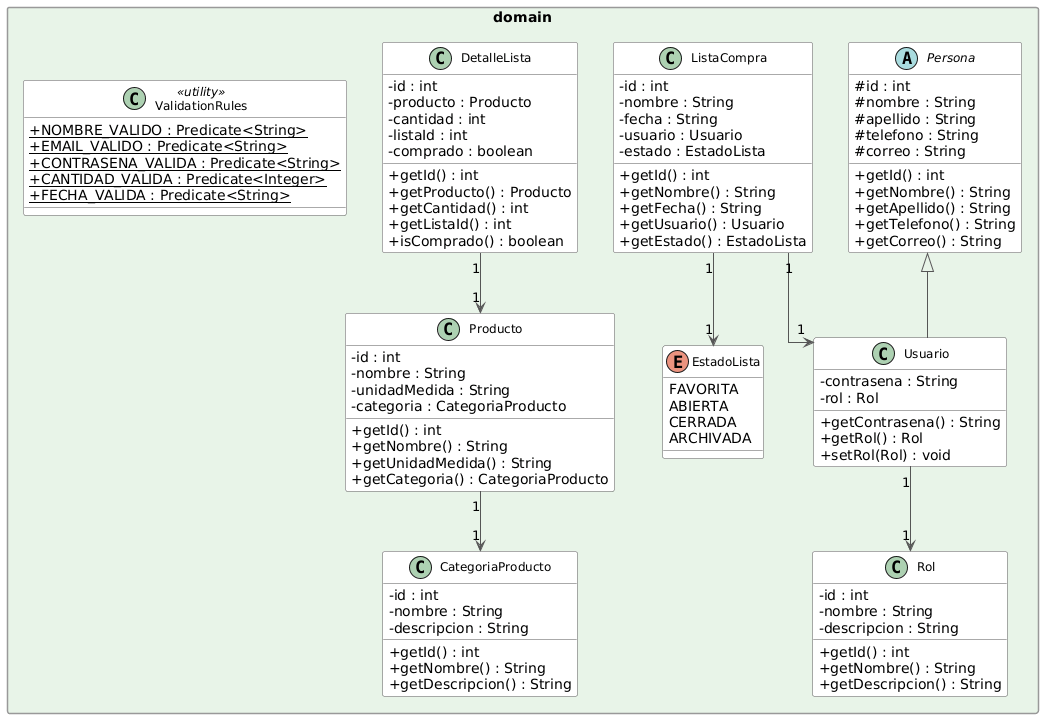

The diagram above was rendered by PlantUML. Its source (embedded in the PNG):
@startuml
skinparam classAttributeIconSize 0
skinparam linetype ortho
skinparam packageStyle rectangle
skinparam classFontSize 12
skinparam class {
  BackgroundColor White
  BorderColor #555
  ArrowColor #555
}
skinparam package {
  BackgroundColor #F8F8F8
  BorderColor #999
}

' ─────────────────────────────────────────
' DOMINIO
' ─────────────────────────────────────────
package "domain" #E8F4E8 {

  abstract class Persona {
    # id : int
    # nombre : String
    # apellido : String
    # telefono : String
    # correo : String
    + getId() : int
    + getNombre() : String
    + getApellido() : String
    + getTelefono() : String
    + getCorreo() : String
  }

  class Usuario {
    - contrasena : String
    - rol : Rol
    + getContrasena() : String
    + getRol() : Rol
    + setRol(Rol) : void
  }

  class Rol {
    - id : int
    - nombre : String
    - descripcion : String
    + getId() : int
    + getNombre() : String
    + getDescripcion() : String
  }

  class Producto {
    - id : int
    - nombre : String
    - unidadMedida : String
    - categoria : CategoriaProducto
    + getId() : int
    + getNombre() : String
    + getUnidadMedida() : String
    + getCategoria() : CategoriaProducto
  }

  class CategoriaProducto {
    - id : int
    - nombre : String
    - descripcion : String
    + getId() : int
    + getNombre() : String
    + getDescripcion() : String
  }

  class ListaCompra {
    - id : int
    - nombre : String
    - fecha : String
    - usuario : Usuario
    - estado : EstadoLista
    + getId() : int
    + getNombre() : String
    + getFecha() : String
    + getUsuario() : Usuario
    + getEstado() : EstadoLista
  }

  class DetalleLista {
    - id : int
    - producto : Producto
    - cantidad : int
    - listaId : int
    - comprado : boolean
    + getId() : int
    + getProducto() : Producto
    + getCantidad() : int
    + getListaId() : int
    + isComprado() : boolean
  }

  enum EstadoLista {
    FAVORITA
    ABIERTA
    CERRADA
    ARCHIVADA
  }

  class ValidationRules <<utility>> {
    {static} + NOMBRE_VALIDO : Predicate<String>
    {static} + EMAIL_VALIDO : Predicate<String>
    {static} + CONTRASENA_VALIDA : Predicate<String>
    {static} + CANTIDAD_VALIDA : Predicate<Integer>
    {static} + FECHA_VALIDA : Predicate<String>
  }

  ' Relaciones del dominio
  Persona <|-- Usuario
  Usuario "1" --> "1" Rol
  Producto "1" --> "1" CategoriaProducto
  ListaCompra "1" --> "1" Usuario
  ListaCompra "1" --> "1" EstadoLista
  DetalleLista "1" --> "1" Producto
}
@enduml